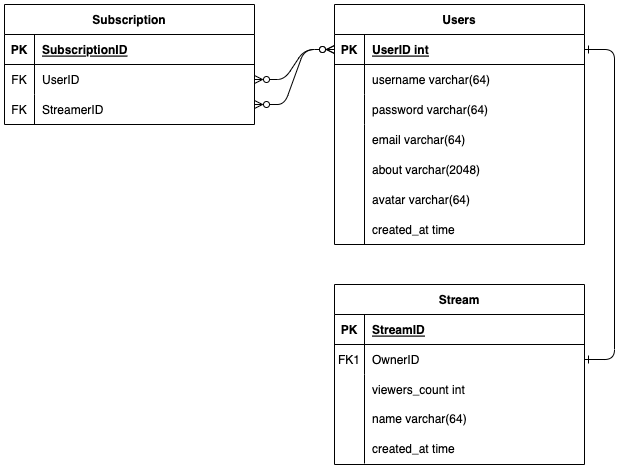

The diagram above was exported from draw.io. Its source (the exported page's mxGraphModel, read from the mxfile embedded in the PNG):
<mxGraphModel dx="2593" dy="893" grid="1" gridSize="10" guides="1" tooltips="1" connect="1" arrows="1" fold="1" page="1" pageScale="1" pageWidth="850" pageHeight="1100" math="0" shadow="0" extFonts="Permanent Marker^https://fonts.googleapis.com/css?family=Permanent+Marker">
  <root>
    <mxCell id="0" />
    <mxCell id="1" parent="0" />
    <mxCell id="C-vyLk0tnHw3VtMMgP7b-1" value="" style="edgeStyle=entityRelationEdgeStyle;endArrow=ERzeroToMany;startArrow=ERzeroToMany;endFill=1;startFill=0;exitX=1;exitY=0.5;exitDx=0;exitDy=0;entryX=0;entryY=0.5;entryDx=0;entryDy=0;" parent="1" source="C-vyLk0tnHw3VtMMgP7b-27" target="C-vyLk0tnHw3VtMMgP7b-3" edge="1">
      <mxGeometry width="100" height="100" relative="1" as="geometry">
        <mxPoint x="370" y="165" as="sourcePoint" />
        <mxPoint x="440" y="620" as="targetPoint" />
      </mxGeometry>
    </mxCell>
    <mxCell id="C-vyLk0tnHw3VtMMgP7b-12" value="" style="edgeStyle=entityRelationEdgeStyle;endArrow=ERone;startArrow=ERone;endFill=0;startFill=0;" parent="1" source="C-vyLk0tnHw3VtMMgP7b-3" target="C-vyLk0tnHw3VtMMgP7b-17" edge="1">
      <mxGeometry width="100" height="100" relative="1" as="geometry">
        <mxPoint x="400" y="180" as="sourcePoint" />
        <mxPoint x="460" y="205" as="targetPoint" />
      </mxGeometry>
    </mxCell>
    <mxCell id="C-vyLk0tnHw3VtMMgP7b-2" value="Users" style="shape=table;startSize=30;container=1;collapsible=1;childLayout=tableLayout;fixedRows=1;rowLines=0;fontStyle=1;align=center;resizeLast=1;" parent="1" vertex="1">
      <mxGeometry x="450" y="120" width="250" height="240" as="geometry" />
    </mxCell>
    <mxCell id="C-vyLk0tnHw3VtMMgP7b-3" value="" style="shape=partialRectangle;collapsible=0;dropTarget=0;pointerEvents=0;fillColor=none;points=[[0,0.5],[1,0.5]];portConstraint=eastwest;top=0;left=0;right=0;bottom=1;" parent="C-vyLk0tnHw3VtMMgP7b-2" vertex="1">
      <mxGeometry y="30" width="250" height="30" as="geometry" />
    </mxCell>
    <mxCell id="C-vyLk0tnHw3VtMMgP7b-4" value="PK" style="shape=partialRectangle;overflow=hidden;connectable=0;fillColor=none;top=0;left=0;bottom=0;right=0;fontStyle=1;" parent="C-vyLk0tnHw3VtMMgP7b-3" vertex="1">
      <mxGeometry width="30" height="30" as="geometry">
        <mxRectangle width="30" height="30" as="alternateBounds" />
      </mxGeometry>
    </mxCell>
    <mxCell id="C-vyLk0tnHw3VtMMgP7b-5" value="UserID int" style="shape=partialRectangle;overflow=hidden;connectable=0;fillColor=none;top=0;left=0;bottom=0;right=0;align=left;spacingLeft=6;fontStyle=5;" parent="C-vyLk0tnHw3VtMMgP7b-3" vertex="1">
      <mxGeometry x="30" width="220" height="30" as="geometry">
        <mxRectangle width="220" height="30" as="alternateBounds" />
      </mxGeometry>
    </mxCell>
    <mxCell id="C-vyLk0tnHw3VtMMgP7b-6" value="" style="shape=partialRectangle;collapsible=0;dropTarget=0;pointerEvents=0;fillColor=none;points=[[0,0.5],[1,0.5]];portConstraint=eastwest;top=0;left=0;right=0;bottom=0;" parent="C-vyLk0tnHw3VtMMgP7b-2" vertex="1">
      <mxGeometry y="60" width="250" height="30" as="geometry" />
    </mxCell>
    <mxCell id="C-vyLk0tnHw3VtMMgP7b-7" value="" style="shape=partialRectangle;overflow=hidden;connectable=0;fillColor=none;top=0;left=0;bottom=0;right=0;" parent="C-vyLk0tnHw3VtMMgP7b-6" vertex="1">
      <mxGeometry width="30" height="30" as="geometry">
        <mxRectangle width="30" height="30" as="alternateBounds" />
      </mxGeometry>
    </mxCell>
    <mxCell id="C-vyLk0tnHw3VtMMgP7b-8" value="username varchar(64)" style="shape=partialRectangle;overflow=hidden;connectable=0;fillColor=none;top=0;left=0;bottom=0;right=0;align=left;spacingLeft=6;" parent="C-vyLk0tnHw3VtMMgP7b-6" vertex="1">
      <mxGeometry x="30" width="220" height="30" as="geometry">
        <mxRectangle width="220" height="30" as="alternateBounds" />
      </mxGeometry>
    </mxCell>
    <mxCell id="C-vyLk0tnHw3VtMMgP7b-9" value="" style="shape=partialRectangle;collapsible=0;dropTarget=0;pointerEvents=0;fillColor=none;points=[[0,0.5],[1,0.5]];portConstraint=eastwest;top=0;left=0;right=0;bottom=0;" parent="C-vyLk0tnHw3VtMMgP7b-2" vertex="1">
      <mxGeometry y="90" width="250" height="30" as="geometry" />
    </mxCell>
    <mxCell id="C-vyLk0tnHw3VtMMgP7b-10" value="" style="shape=partialRectangle;overflow=hidden;connectable=0;fillColor=none;top=0;left=0;bottom=0;right=0;" parent="C-vyLk0tnHw3VtMMgP7b-9" vertex="1">
      <mxGeometry width="30" height="30" as="geometry">
        <mxRectangle width="30" height="30" as="alternateBounds" />
      </mxGeometry>
    </mxCell>
    <mxCell id="C-vyLk0tnHw3VtMMgP7b-11" value="password varchar(64)" style="shape=partialRectangle;overflow=hidden;connectable=0;fillColor=none;top=0;left=0;bottom=0;right=0;align=left;spacingLeft=6;" parent="C-vyLk0tnHw3VtMMgP7b-9" vertex="1">
      <mxGeometry x="30" width="220" height="30" as="geometry">
        <mxRectangle width="220" height="30" as="alternateBounds" />
      </mxGeometry>
    </mxCell>
    <mxCell id="C-vyLk0tnHw3VtMMgP7b-13" value="Stream" style="shape=table;startSize=30;container=1;collapsible=1;childLayout=tableLayout;fixedRows=1;rowLines=0;fontStyle=1;align=center;resizeLast=1;" parent="1" vertex="1">
      <mxGeometry x="450" y="400" width="250" height="180" as="geometry" />
    </mxCell>
    <mxCell id="C-vyLk0tnHw3VtMMgP7b-14" value="" style="shape=partialRectangle;collapsible=0;dropTarget=0;pointerEvents=0;fillColor=none;points=[[0,0.5],[1,0.5]];portConstraint=eastwest;top=0;left=0;right=0;bottom=1;" parent="C-vyLk0tnHw3VtMMgP7b-13" vertex="1">
      <mxGeometry y="30" width="250" height="30" as="geometry" />
    </mxCell>
    <mxCell id="C-vyLk0tnHw3VtMMgP7b-15" value="PK" style="shape=partialRectangle;overflow=hidden;connectable=0;fillColor=none;top=0;left=0;bottom=0;right=0;fontStyle=1;" parent="C-vyLk0tnHw3VtMMgP7b-14" vertex="1">
      <mxGeometry width="30" height="30" as="geometry">
        <mxRectangle width="30" height="30" as="alternateBounds" />
      </mxGeometry>
    </mxCell>
    <mxCell id="C-vyLk0tnHw3VtMMgP7b-16" value="StreamID" style="shape=partialRectangle;overflow=hidden;connectable=0;fillColor=none;top=0;left=0;bottom=0;right=0;align=left;spacingLeft=6;fontStyle=5;" parent="C-vyLk0tnHw3VtMMgP7b-14" vertex="1">
      <mxGeometry x="30" width="220" height="30" as="geometry">
        <mxRectangle width="220" height="30" as="alternateBounds" />
      </mxGeometry>
    </mxCell>
    <mxCell id="C-vyLk0tnHw3VtMMgP7b-17" value="" style="shape=partialRectangle;collapsible=0;dropTarget=0;pointerEvents=0;fillColor=none;points=[[0,0.5],[1,0.5]];portConstraint=eastwest;top=0;left=0;right=0;bottom=0;" parent="C-vyLk0tnHw3VtMMgP7b-13" vertex="1">
      <mxGeometry y="60" width="250" height="30" as="geometry" />
    </mxCell>
    <mxCell id="C-vyLk0tnHw3VtMMgP7b-18" value="FK1" style="shape=partialRectangle;overflow=hidden;connectable=0;fillColor=none;top=0;left=0;bottom=0;right=0;" parent="C-vyLk0tnHw3VtMMgP7b-17" vertex="1">
      <mxGeometry width="30" height="30" as="geometry">
        <mxRectangle width="30" height="30" as="alternateBounds" />
      </mxGeometry>
    </mxCell>
    <mxCell id="C-vyLk0tnHw3VtMMgP7b-19" value="OwnerID" style="shape=partialRectangle;overflow=hidden;connectable=0;fillColor=none;top=0;left=0;bottom=0;right=0;align=left;spacingLeft=6;" parent="C-vyLk0tnHw3VtMMgP7b-17" vertex="1">
      <mxGeometry x="30" width="220" height="30" as="geometry">
        <mxRectangle width="220" height="30" as="alternateBounds" />
      </mxGeometry>
    </mxCell>
    <mxCell id="C-vyLk0tnHw3VtMMgP7b-20" value="" style="shape=partialRectangle;collapsible=0;dropTarget=0;pointerEvents=0;fillColor=none;points=[[0,0.5],[1,0.5]];portConstraint=eastwest;top=0;left=0;right=0;bottom=0;" parent="C-vyLk0tnHw3VtMMgP7b-13" vertex="1">
      <mxGeometry y="90" width="250" height="30" as="geometry" />
    </mxCell>
    <mxCell id="C-vyLk0tnHw3VtMMgP7b-21" value="" style="shape=partialRectangle;overflow=hidden;connectable=0;fillColor=none;top=0;left=0;bottom=0;right=0;" parent="C-vyLk0tnHw3VtMMgP7b-20" vertex="1">
      <mxGeometry width="30" height="30" as="geometry">
        <mxRectangle width="30" height="30" as="alternateBounds" />
      </mxGeometry>
    </mxCell>
    <mxCell id="C-vyLk0tnHw3VtMMgP7b-22" value="viewers_count int" style="shape=partialRectangle;overflow=hidden;connectable=0;fillColor=none;top=0;left=0;bottom=0;right=0;align=left;spacingLeft=6;" parent="C-vyLk0tnHw3VtMMgP7b-20" vertex="1">
      <mxGeometry x="30" width="220" height="30" as="geometry">
        <mxRectangle width="220" height="30" as="alternateBounds" />
      </mxGeometry>
    </mxCell>
    <mxCell id="C-vyLk0tnHw3VtMMgP7b-23" value="Subscription" style="shape=table;startSize=30;container=1;collapsible=1;childLayout=tableLayout;fixedRows=1;rowLines=0;fontStyle=1;align=center;resizeLast=1;" parent="1" vertex="1">
      <mxGeometry x="120" y="120" width="250" height="120" as="geometry" />
    </mxCell>
    <mxCell id="C-vyLk0tnHw3VtMMgP7b-24" value="" style="shape=partialRectangle;collapsible=0;dropTarget=0;pointerEvents=0;fillColor=none;points=[[0,0.5],[1,0.5]];portConstraint=eastwest;top=0;left=0;right=0;bottom=1;" parent="C-vyLk0tnHw3VtMMgP7b-23" vertex="1">
      <mxGeometry y="30" width="250" height="30" as="geometry" />
    </mxCell>
    <mxCell id="C-vyLk0tnHw3VtMMgP7b-25" value="PK" style="shape=partialRectangle;overflow=hidden;connectable=0;fillColor=none;top=0;left=0;bottom=0;right=0;fontStyle=1;" parent="C-vyLk0tnHw3VtMMgP7b-24" vertex="1">
      <mxGeometry width="30" height="30" as="geometry">
        <mxRectangle width="30" height="30" as="alternateBounds" />
      </mxGeometry>
    </mxCell>
    <mxCell id="C-vyLk0tnHw3VtMMgP7b-26" value="SubscriptionID" style="shape=partialRectangle;overflow=hidden;connectable=0;fillColor=none;top=0;left=0;bottom=0;right=0;align=left;spacingLeft=6;fontStyle=5;" parent="C-vyLk0tnHw3VtMMgP7b-24" vertex="1">
      <mxGeometry x="30" width="220" height="30" as="geometry">
        <mxRectangle width="220" height="30" as="alternateBounds" />
      </mxGeometry>
    </mxCell>
    <mxCell id="C-vyLk0tnHw3VtMMgP7b-27" value="" style="shape=partialRectangle;collapsible=0;dropTarget=0;pointerEvents=0;fillColor=none;points=[[0,0.5],[1,0.5]];portConstraint=eastwest;top=0;left=0;right=0;bottom=0;" parent="C-vyLk0tnHw3VtMMgP7b-23" vertex="1">
      <mxGeometry y="60" width="250" height="30" as="geometry" />
    </mxCell>
    <mxCell id="C-vyLk0tnHw3VtMMgP7b-28" value="FK" style="shape=partialRectangle;overflow=hidden;connectable=0;fillColor=none;top=0;left=0;bottom=0;right=0;" parent="C-vyLk0tnHw3VtMMgP7b-27" vertex="1">
      <mxGeometry width="30" height="30" as="geometry">
        <mxRectangle width="30" height="30" as="alternateBounds" />
      </mxGeometry>
    </mxCell>
    <mxCell id="C-vyLk0tnHw3VtMMgP7b-29" value="UserID" style="shape=partialRectangle;overflow=hidden;connectable=0;fillColor=none;top=0;left=0;bottom=0;right=0;align=left;spacingLeft=6;" parent="C-vyLk0tnHw3VtMMgP7b-27" vertex="1">
      <mxGeometry x="30" width="220" height="30" as="geometry">
        <mxRectangle width="220" height="30" as="alternateBounds" />
      </mxGeometry>
    </mxCell>
    <mxCell id="IId9D0hp0Dhl10suV7AM-2" value="email varchar(64)" style="shape=partialRectangle;overflow=hidden;connectable=0;fillColor=none;top=0;left=0;bottom=0;right=0;align=left;spacingLeft=6;" vertex="1" parent="1">
      <mxGeometry x="480" y="240" width="220" height="30" as="geometry">
        <mxRectangle width="220" height="30" as="alternateBounds" />
      </mxGeometry>
    </mxCell>
    <mxCell id="IId9D0hp0Dhl10suV7AM-4" value="about varchar(2048)" style="shape=partialRectangle;overflow=hidden;connectable=0;fillColor=none;top=0;left=0;bottom=0;right=0;align=left;spacingLeft=6;" vertex="1" parent="1">
      <mxGeometry x="480" y="270" width="220" height="30" as="geometry">
        <mxRectangle width="220" height="30" as="alternateBounds" />
      </mxGeometry>
    </mxCell>
    <mxCell id="IId9D0hp0Dhl10suV7AM-5" value="avatar varchar(64)" style="shape=partialRectangle;overflow=hidden;connectable=0;fillColor=none;top=0;left=0;bottom=0;right=0;align=left;spacingLeft=6;" vertex="1" parent="1">
      <mxGeometry x="480" y="300" width="220" height="30" as="geometry">
        <mxRectangle width="220" height="30" as="alternateBounds" />
      </mxGeometry>
    </mxCell>
    <mxCell id="IId9D0hp0Dhl10suV7AM-6" value="created_at time" style="shape=partialRectangle;overflow=hidden;connectable=0;fillColor=none;top=0;left=0;bottom=0;right=0;align=left;spacingLeft=6;" vertex="1" parent="1">
      <mxGeometry x="480" y="330" width="220" height="30" as="geometry">
        <mxRectangle width="220" height="30" as="alternateBounds" />
      </mxGeometry>
    </mxCell>
    <mxCell id="IId9D0hp0Dhl10suV7AM-7" value="" style="endArrow=none;html=1;rounded=0;" edge="1" parent="1">
      <mxGeometry width="50" height="50" relative="1" as="geometry">
        <mxPoint x="480" y="360" as="sourcePoint" />
        <mxPoint x="480" y="240" as="targetPoint" />
      </mxGeometry>
    </mxCell>
    <mxCell id="IId9D0hp0Dhl10suV7AM-8" value="FK" style="shape=partialRectangle;overflow=hidden;connectable=0;fillColor=none;top=0;left=0;bottom=0;right=0;" vertex="1" parent="1">
      <mxGeometry x="120" y="210" width="30" height="30" as="geometry">
        <mxRectangle width="30" height="30" as="alternateBounds" />
      </mxGeometry>
    </mxCell>
    <mxCell id="IId9D0hp0Dhl10suV7AM-9" value="StreamerID" style="shape=partialRectangle;overflow=hidden;connectable=0;fillColor=none;top=0;left=0;bottom=0;right=0;align=left;spacingLeft=6;" vertex="1" parent="1">
      <mxGeometry x="150" y="210" width="220" height="30" as="geometry">
        <mxRectangle width="220" height="30" as="alternateBounds" />
      </mxGeometry>
    </mxCell>
    <mxCell id="IId9D0hp0Dhl10suV7AM-10" value="" style="endArrow=none;html=1;rounded=0;" edge="1" parent="1">
      <mxGeometry width="50" height="50" relative="1" as="geometry">
        <mxPoint x="150" y="240" as="sourcePoint" />
        <mxPoint x="150" y="210" as="targetPoint" />
      </mxGeometry>
    </mxCell>
    <mxCell id="IId9D0hp0Dhl10suV7AM-12" value="" style="edgeStyle=entityRelationEdgeStyle;endArrow=ERzeroToMany;startArrow=ERzeroToMany;endFill=1;startFill=0;entryX=0;entryY=0.5;entryDx=0;entryDy=0;" edge="1" parent="1" target="C-vyLk0tnHw3VtMMgP7b-3">
      <mxGeometry width="100" height="100" relative="1" as="geometry">
        <mxPoint x="370" y="220" as="sourcePoint" />
        <mxPoint x="450" y="190" as="targetPoint" />
      </mxGeometry>
    </mxCell>
    <mxCell id="IId9D0hp0Dhl10suV7AM-13" value="name varchar(64)" style="shape=partialRectangle;overflow=hidden;connectable=0;fillColor=none;top=0;left=0;bottom=0;right=0;align=left;spacingLeft=6;" vertex="1" parent="1">
      <mxGeometry x="480" y="519" width="220" height="30" as="geometry">
        <mxRectangle width="220" height="30" as="alternateBounds" />
      </mxGeometry>
    </mxCell>
    <mxCell id="IId9D0hp0Dhl10suV7AM-14" value="created_at time" style="shape=partialRectangle;overflow=hidden;connectable=0;fillColor=none;top=0;left=0;bottom=0;right=0;align=left;spacingLeft=6;" vertex="1" parent="1">
      <mxGeometry x="480" y="549" width="220" height="30" as="geometry">
        <mxRectangle width="220" height="30" as="alternateBounds" />
      </mxGeometry>
    </mxCell>
    <mxCell id="IId9D0hp0Dhl10suV7AM-15" value="" style="endArrow=none;html=1;rounded=0;" edge="1" parent="1">
      <mxGeometry width="50" height="50" relative="1" as="geometry">
        <mxPoint x="480" y="579" as="sourcePoint" />
        <mxPoint x="480" y="519" as="targetPoint" />
      </mxGeometry>
    </mxCell>
  </root>
</mxGraphModel>